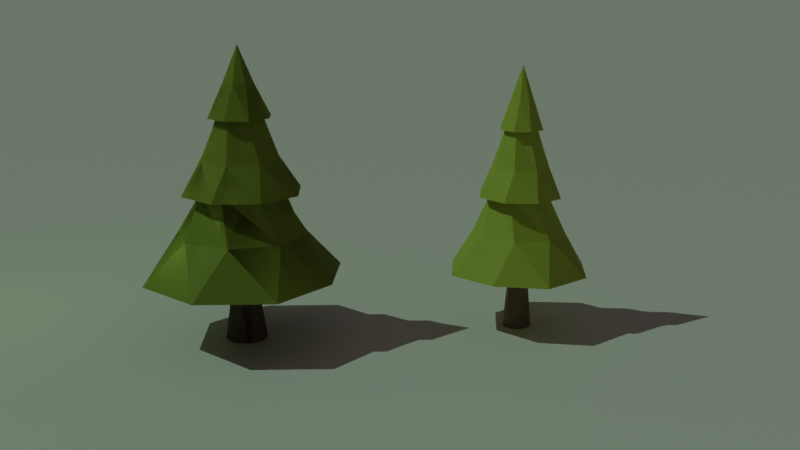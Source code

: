 # Source: trees.blend  (saved by Blender 2.83.18; exported with 4.5.12 LTS)
import bpy
from mathutils import Matrix  # noqa: F401  (used for matrix-valued properties, if any)

bpy.ops.wm.read_factory_settings(use_empty=True)
scene = bpy.context.scene
scene.name = 'Scene'

# ---- collections
col_tree = bpy.data.collections.new('TREE'); scene.collection.children.link(col_tree)
col_tree_002 = bpy.data.collections.new('TREE.002'); scene.collection.children.link(col_tree_002)

# ---- materials (node trees are filled in below, after node groups)
mat_material_003 = bpy.data.materials.new('Material.003')
mat_material_001 = bpy.data.materials.new('Material.001')
mat_material_002 = bpy.data.materials.new('Material.002')

# ---- material node trees
mat_material_003.use_nodes = True; mat_material_003.node_tree.nodes.clear()
_N = mat_material_003.node_tree.nodes; _L = mat_material_003.node_tree.links
n0 = _N.new('ShaderNodeBsdfPrincipled'); n0.name = 'Principled BSDF'; n0.location = (10, 300)
n0.distribution = 'GGX'
n0.subsurface_method = 'BURLEY'
n0.inputs[0].default_value = (0.7682, 0.6795, 0.5906, 1.0)
n0.inputs[3].default_value = 1.45
n0.inputs[27].default_value = (0.0, 0.0, 0.0, 1.0)
n0.inputs[28].default_value = 1.0
n1 = _N.new('ShaderNodeOutputMaterial'); n1.name = 'Material Output'; n1.location = (300, 300)
_L.new(n0.outputs[0], n1.inputs[0])
n1.is_active_output = True
mat_material_001.use_nodes = True; mat_material_001.node_tree.nodes.clear()
_N = mat_material_001.node_tree.nodes; _L = mat_material_001.node_tree.links
n0 = _N.new('ShaderNodeBsdfPrincipled'); n0.name = 'Principled BSDF'; n0.location = (10, 300)
n0.distribution = 'GGX'
n0.subsurface_method = 'BURLEY'
n0.inputs[0].default_value = (0.1779, 0.1022, 0.04667, 1.0)
n0.inputs[3].default_value = 1.45
n0.inputs[27].default_value = (0.0, 0.0, 0.0, 1.0)
n0.inputs[28].default_value = 1.0
n1 = _N.new('ShaderNodeOutputMaterial'); n1.name = 'Material Output'; n1.location = (300, 300)
_L.new(n0.outputs[0], n1.inputs[0])
n1.is_active_output = True
mat_material_002.use_nodes = True; mat_material_002.node_tree.nodes.clear()
_N = mat_material_002.node_tree.nodes; _L = mat_material_002.node_tree.links
n0 = _N.new('ShaderNodeBsdfPrincipled'); n0.name = 'Principled BSDF'; n0.location = (10, 300)
n0.distribution = 'GGX'
n0.subsurface_method = 'BURLEY'
n0.inputs[0].default_value = (0.3712, 0.4125, 0.03955, 1.0)
n0.inputs[2].default_value = 0.6833
n0.inputs[3].default_value = 1.45
n0.inputs[27].default_value = (0.0, 0.0, 0.0, 1.0)
n0.inputs[28].default_value = 1.0
n1 = _N.new('ShaderNodeOutputMaterial'); n1.name = 'Material Output'; n1.location = (300, 300)
_L.new(n0.outputs[0], n1.inputs[0])
n1.is_active_output = True

# ---- world
world_world = bpy.data.worlds.new('World'); scene.world = world_world
world_world.use_nodes = True; world_world.node_tree.nodes.clear()
_N = world_world.node_tree.nodes; _L = world_world.node_tree.links
n0 = _N.new('ShaderNodeOutputWorld'); n0.name = 'World Output'; n0.location = (300, 300)
n1 = _N.new('ShaderNodeBackground'); n1.name = 'Background'; n1.location = (10, 300)
n1.inputs[0].default_value = (0.05088, 0.05088, 0.05088, 1.0)
_L.new(n1.outputs[0], n0.inputs[0])
n0.is_active_output = True
world_world.color = (0.05088, 0.05088, 0.05088)
world_world.use_sun_shadow = False
world_world.sun_shadow_jitter_overblur = 0.0

# ---- cameras
cam_camera_001 = bpy.data.cameras.new('Camera.001')

# ---- lights
light_sun = bpy.data.lights.new('Sun', 'SUN')
light_sun.color = (0.5892, 1.0, 0.8025)
light_sun.transmission_factor = 0.0
light_sun.energy = 0.81
light_sun.shadow_soft_size = 0.125
light_area = bpy.data.lights.new('Area', 'AREA')
light_area.color = (0.3603, 1.0, 0.09779)
light_area.transmission_factor = 0.0
light_area.energy = 7.854
light_area.shadow_soft_size = 1.0
light_area.shadow_maximum_resolution = 0.006
light_area.use_absolute_resolution = True
light_area.size = 1.0
light_area.size_y = 1.0
light_area.cycles.use_multiple_importance_sampling = False

# ---- meshes
me_plane = bpy.data.meshes.new('Plane')
me_plane.from_pydata([(-1.0, -1.0, 0.0), (1.0, -1.0, 0.0), (-1.0, 1.0, 0.0), (1.0, 1.0, 0.0)], [], [(0, 1, 3, 2)])
_uv = me_plane.uv_layers.new(name='UVMap')
_uv.uv.foreach_set('vector', [0.0, 0.0, 1.0, 0.0, 1.0, 1.0, 0.0, 1.0])
me_plane.materials.append(mat_material_003)
me_plane.use_remesh_fix_poles = True
me_plane.use_remesh_preserve_attributes = False
me_plane.use_mirror_vertex_groups = False
me_plane.update()
me_cylinder_002 = bpy.data.meshes.new('Cylinder.002')
me_cylinder_002.from_pydata([(0.1071, 0.1277, 1.008), (-3.435e-09, -2.556e-09, 4.008), (0.166, 0.01453, 1.008), (0.1277, -0.1071, 1.008), (0.01453, -0.166, 1.008), (-0.1071, -0.1277, 1.008), (-0.166, -0.01453, 1.008), (-0.1277, 0.1071, 1.008), (-0.01453, 0.166, 1.008), (0.3521, 0.7672, 1.5), (0.3449, 0.4111, 2.106), (0.2759, 0.4498, 2.5), (0.1857, 0.2214, 3.106), (0.1095, 0.1805, 3.5), (0.2051, 0.05023, 3.5), (0.2879, 0.0252, 3.106), (0.5131, 0.123, 2.5), (0.5345, 0.04679, 2.106), (0.7915, 0.2936, 1.5), (0.1805, -0.1095, 3.5), (0.2214, -0.1857, 3.106), (0.4498, -0.2759, 2.5), (0.4111, -0.3449, 2.106), (0.7672, -0.3521, 1.5), (0.05023, -0.2051, 3.5), (0.0252, -0.2879, 3.106), (0.123, -0.5131, 2.5), (0.04679, -0.5345, 2.106), (0.2936, -0.7915, 1.5), (-0.1095, -0.1805, 3.5), (-0.1857, -0.2214, 3.106), (-0.2759, -0.4498, 2.5), (-0.3449, -0.4111, 2.106), (-0.3521, -0.7672, 1.5), (-0.2051, -0.05023, 3.5), (-0.2879, -0.0252, 3.106), (-0.5131, -0.123, 2.5), (-0.5345, -0.04679, 2.106), (-0.7915, -0.2936, 1.5), (-0.1805, 0.1095, 3.5), (-0.2214, 0.1857, 3.106), (-0.4498, 0.2759, 2.5), (-0.4111, 0.3449, 2.106), (-0.7672, 0.3521, 1.5), (-0.05023, 0.2051, 3.5), (-0.0252, 0.2879, 3.106), (-0.123, 0.5131, 2.5), (-0.04679, 0.5345, 2.106), (-0.2936, 0.7915, 1.5), (0.2638, 0.3145, 3.062), (0.4089, 0.03579, 3.062), (0.3145, -0.2638, 3.062), (0.03579, -0.4089, 3.062), (-0.2638, -0.3145, 3.062), (-0.4089, -0.03579, 3.062), (-0.3145, 0.2638, 3.062), (-0.03579, 0.4089, 3.062), (0.5031, 0.5996, 2.059), (0.7798, 0.06825, 2.059), (0.5996, -0.5031, 2.059), (0.06825, -0.7798, 2.059), (-0.5031, -0.5996, 2.059), (-0.7798, -0.06825, 2.059), (-0.5996, 0.5031, 2.059), (-0.06825, 0.7798, 2.059), (0.8466, 1.009, 0.8968), (1.312, 0.1148, 0.8968), (1.009, -0.8466, 0.8968), (0.1148, -1.312, 0.8968), (-0.8466, -1.009, 0.8968), (-1.22, -0.09985, 0.8982), (-1.009, 0.8466, 0.8968), (-0.1148, 1.312, 0.8968), (0.4011, 0.4781, 0.8968), (0.6217, 0.05441, 0.8968), (0.4781, -0.4011, 0.8968), (0.05441, -0.6217, 0.8968), (-0.4011, -0.4781, 0.8968), (-0.6217, -0.05441, 0.8968), (-0.4781, 0.4011, 0.8968), (-0.05441, 0.6217, 0.8968), (0.03577, 0.2652, 0.008074), (0.2128, 0.1622, 0.008074), (0.2652, -0.03577, 0.008074), (0.1622, -0.2128, 0.008074), (-0.03577, -0.2652, 0.008074), (-0.2128, -0.1622, 0.008074), (-0.2652, 0.03577, 0.008074), (-0.1622, 0.2128, 0.008074), (-0.06388, 0.1993, 0.5081), (-0.1861, 0.09576, 0.5081), (-0.1993, -0.06388, 0.5081), (-0.09576, -0.1861, 0.5081), (0.06388, -0.1993, 0.5081), (0.1861, -0.09576, 0.5081), (0.1993, 0.06388, 0.5081), (0.09576, 0.1861, 0.5081)], [], [(13, 1, 14), (14, 1, 19), (19, 1, 24), (24, 1, 29), (29, 1, 34), (34, 1, 39), (39, 1, 44), (44, 1, 13), (90, 89, 88, 87), (72, 48, 9, 65), (48, 47, 10, 9), (64, 46, 11, 57), (46, 45, 12, 11), (56, 44, 13, 49), (71, 43, 48, 72), (43, 42, 47, 48), (63, 41, 46, 64), (41, 40, 45, 46), (55, 39, 44, 56), (70, 38, 43, 71), (38, 37, 42, 43), (62, 36, 41, 63), (36, 35, 40, 41), (54, 34, 39, 55), (69, 33, 38, 70), (33, 32, 37, 38), (61, 31, 36, 62), (31, 30, 35, 36), (53, 29, 34, 54), (68, 28, 33, 69), (28, 27, 32, 33), (60, 26, 31, 61), (26, 25, 30, 31), (52, 24, 29, 53), (67, 23, 28, 68), (23, 22, 27, 28), (59, 21, 26, 60), (21, 20, 25, 26), (51, 19, 24, 52), (66, 18, 23, 67), (18, 17, 22, 23), (58, 16, 21, 59), (16, 15, 20, 21), (50, 14, 19, 51), (65, 9, 18, 66), (9, 10, 17, 18), (57, 11, 16, 58), (11, 12, 15, 16), (49, 13, 14, 50), (12, 49, 50, 15), (15, 50, 51, 20), (20, 51, 52, 25), (25, 52, 53, 30), (30, 53, 54, 35), (35, 54, 55, 40), (40, 55, 56, 45), (45, 56, 49, 12), (10, 57, 58, 17), (17, 58, 59, 22), (22, 59, 60, 27), (27, 60, 61, 32), (32, 61, 62, 37), (37, 62, 63, 42), (42, 63, 64, 47), (47, 64, 57, 10), (74, 73, 65, 66), (75, 74, 66, 67), (76, 75, 67, 68), (77, 76, 68, 69), (78, 77, 69, 70), (79, 78, 70, 71), (80, 79, 71, 72), (73, 80, 72, 65), (2, 0, 73, 74), (3, 2, 74, 75), (4, 3, 75, 76), (5, 4, 76, 77), (6, 5, 77, 78), (7, 6, 78, 79), (8, 7, 79, 80), (0, 8, 80, 73), (81, 82, 83, 84, 85, 86, 87, 88), (92, 91, 86, 85), (94, 93, 84, 83), (96, 95, 82, 81), (89, 96, 81, 88), (91, 90, 87, 86), (93, 92, 85, 84), (95, 94, 83, 82), (2, 3, 94, 95), (4, 5, 92, 93), (6, 7, 90, 91), (8, 0, 96, 89), (0, 2, 95, 96), (3, 4, 93, 94), (5, 6, 91, 92), (7, 8, 89, 90)])
me_cylinder_002.polygons.foreach_set('material_index', [1, 1, 1, 1, 1, 1, 1, 1, 0, 1, 1, 1, 1, 1, 1, 1, 1, 1, 1, 1, 1, 1, 1, 1, 1, 1, 1, 1, 1, 1, 1, 1, 1, 1, 1, 1, 1, 1, 1, 1, 1, 1, 1, 1, 1, 1, 1, 1, 1, 1, 1, 1, 1, 1, 1, 1, 1, 1, 1, 1, 1, 1, 1, 1, 1, 1, 1, 1, 1, 1, 1, 1, 1, 1, 1, 1, 1, 1, 1, 1, 1, 0, 0, 0, 0, 0, 0, 0, 0, 0, 0, 0, 0, 0, 0, 0, 0])
_uv = me_cylinder_002.uv_layers.new(name='UVMap')
_uv.uv.foreach_set('vector', [1.0, 0.9154, 0.875, 1.0, 0.875, 0.9154, 0.875, 0.9154, 0.75, 1.0, 0.75, 0.9154, 0.75, 0.9154, 0.625, 1.0, 0.625, 0.9154, 0.625, 0.9154, 0.5, 1.0, 0.5, 0.9154, 0.5, 0.9154, 0.375, 1.0, 0.375, 0.9154, 0.375, 0.9154, 0.25, 1.0, 0.25, 0.9154, 0.25, 0.9154, 0.125, 1.0, 0.125, 0.9154, 0.125, 0.9154, 0.0, 1.0, 0.0, 0.9154, 0.7061, 0.25, 0.7189, 0.2811, 0.7189, 0.2811, 0.7061, 0.25, 0.125, 0.5, 0.125, 0.5821, 0.0, 0.5821, 0.0, 0.5, 0.125, 0.5821, 0.125, 0.6654, 0.0, 0.6654, 0.0, 0.5821, 0.125, 0.6751, 0.125, 0.7487, 0.0, 0.7487, 0.0, 0.6751, 0.125, 0.7487, 0.125, 0.8321, 0.0, 0.8321, 0.0, 0.7487, 0.125, 0.8423, 0.125, 0.9154, 0.0, 0.9154, 0.0, 0.8423, 0.25, 0.5, 0.25, 0.5821, 0.125, 0.5821, 0.125, 0.5, 0.25, 0.5821, 0.25, 0.6654, 0.125, 0.6654, 0.125, 0.5821, 0.25, 0.6751, 0.25, 0.7487, 0.125, 0.7487, 0.125, 0.6751, 0.25, 0.7487, 0.25, 0.8321, 0.125, 0.8321, 0.125, 0.7487, 0.25, 0.8423, 0.25, 0.9154, 0.125, 0.9154, 0.125, 0.8423, 0.375, 0.5, 0.375, 0.5821, 0.25, 0.5821, 0.25, 0.5, 0.375, 0.5821, 0.375, 0.6654, 0.25, 0.6654, 0.25, 0.5821, 0.375, 0.6751, 0.375, 0.7487, 0.25, 0.7487, 0.25, 0.6751, 0.375, 0.7487, 0.375, 0.8321, 0.25, 0.8321, 0.25, 0.7487, 0.375, 0.8423, 0.375, 0.9154, 0.25, 0.9154, 0.25, 0.8423, 0.5, 0.5, 0.5, 0.5821, 0.375, 0.5821, 0.375, 0.5, 0.5, 0.5821, 0.5, 0.6654, 0.375, 0.6654, 0.375, 0.5821, 0.5, 0.6751, 0.5, 0.7487, 0.375, 0.7487, 0.375, 0.6751, 0.5, 0.7487, 0.5, 0.8321, 0.375, 0.8321, 0.375, 0.7487, 0.5, 0.8423, 0.5, 0.9154, 0.375, 0.9154, 0.375, 0.8423, 0.625, 0.5, 0.625, 0.5821, 0.5, 0.5821, 0.5, 0.5, 0.625, 0.5821, 0.625, 0.6654, 0.5, 0.6654, 0.5, 0.5821, 0.625, 0.6751, 0.625, 0.7487, 0.5, 0.7487, 0.5, 0.6751, 0.625, 0.7487, 0.625, 0.8321, 0.5, 0.8321, 0.5, 0.7487, 0.625, 0.8423, 0.625, 0.9154, 0.5, 0.9154, 0.5, 0.8423, 0.75, 0.5, 0.75, 0.5821, 0.625, 0.5821, 0.625, 0.5, 0.75, 0.5821, 0.75, 0.6654, 0.625, 0.6654, 0.625, 0.5821, 0.75, 0.6751, 0.75, 0.7487, 0.625, 0.7487, 0.625, 0.6751, 0.75, 0.7487, 0.75, 0.8321, 0.625, 0.8321, 0.625, 0.7487, 0.75, 0.8423, 0.75, 0.9154, 0.625, 0.9154, 0.625, 0.8423, 0.875, 0.5, 0.875, 0.5821, 0.75, 0.5821, 0.75, 0.5, 0.875, 0.5821, 0.875, 0.6654, 0.75, 0.6654, 0.75, 0.5821, 0.875, 0.6751, 0.875, 0.7487, 0.75, 0.7487, 0.75, 0.6751, 0.875, 0.7487, 0.875, 0.8321, 0.75, 0.8321, 0.75, 0.7487, 0.875, 0.8423, 0.875, 0.9154, 0.75, 0.9154, 0.75, 0.8423, 1.0, 0.5, 1.0, 0.5821, 0.875, 0.5821, 0.875, 0.5, 1.0, 0.5821, 1.0, 0.6654, 0.875, 0.6654, 0.875, 0.5821, 1.0, 0.6751, 1.0, 0.7487, 0.875, 0.7487, 0.875, 0.6751, 1.0, 0.7487, 1.0, 0.8321, 0.875, 0.8321, 0.875, 0.7487, 1.0, 0.8423, 1.0, 0.9154, 0.875, 0.9154, 0.875, 0.8423, 1.0, 0.8321, 1.0, 0.8423, 0.875, 0.8423, 0.875, 0.8321, 0.875, 0.8321, 0.875, 0.8423, 0.75, 0.8423, 0.75, 0.8321, 0.75, 0.8321, 0.75, 0.8423, 0.625, 0.8423, 0.625, 0.8321, 0.625, 0.8321, 0.625, 0.8423, 0.5, 0.8423, 0.5, 0.8321, 0.5, 0.8321, 0.5, 0.8423, 0.375, 0.8423, 0.375, 0.8321, 0.375, 0.8321, 0.375, 0.8423, 0.25, 0.8423, 0.25, 0.8321, 0.25, 0.8321, 0.25, 0.8423, 0.125, 0.8423, 0.125, 0.8321, 0.125, 0.8321, 0.125, 0.8423, 0.0, 0.8423, 0.0, 0.8321, 1.0, 0.6654, 1.0, 0.6751, 0.875, 0.6751, 0.875, 0.6654, 0.875, 0.6654, 0.875, 0.6751, 0.75, 0.6751, 0.75, 0.6654, 0.75, 0.6654, 0.75, 0.6751, 0.625, 0.6751, 0.625, 0.6654, 0.625, 0.6654, 0.625, 0.6751, 0.5, 0.6751, 0.5, 0.6654, 0.5, 0.6654, 0.5, 0.6751, 0.375, 0.6751, 0.375, 0.6654, 0.375, 0.6654, 0.375, 0.6751, 0.25, 0.6751, 0.25, 0.6654, 0.25, 0.6654, 0.25, 0.6751, 0.125, 0.6751, 0.125, 0.6654, 0.125, 0.6654, 0.125, 0.6751, 0.0, 0.6751, 0.0, 0.6654, 0.8304, 0.3304, 0.75, 0.3637, 0.75, 0.49, 0.9197, 0.4197, 0.8637, 0.25, 0.8304, 0.3304, 0.9197, 0.4197, 0.99, 0.25, 0.8304, 0.1696, 0.8637, 0.25, 0.99, 0.25, 0.9197, 0.08029, 0.75, 0.1363, 0.8304, 0.1696, 0.9197, 0.08029, 0.75, 0.01, 0.6696, 0.1696, 0.75, 0.1363, 0.75, 0.01, 0.5803, 0.08029, 0.6363, 0.25, 0.6696, 0.1696, 0.5803, 0.08029, 0.51, 0.25, 0.6696, 0.3304, 0.6363, 0.25, 0.51, 0.25, 0.5803, 0.4197, 0.75, 0.3637, 0.6696, 0.3304, 0.5803, 0.4197, 0.75, 0.49, 0.7811, 0.2811, 0.75, 0.2939, 0.75, 0.3637, 0.8304, 0.3304, 0.7939, 0.25, 0.7811, 0.2811, 0.8304, 0.3304, 0.8637, 0.25, 0.7811, 0.2189, 0.7939, 0.25, 0.8637, 0.25, 0.8304, 0.1696, 0.75, 0.2061, 0.7811, 0.2189, 0.8304, 0.1696, 0.75, 0.1363, 0.7189, 0.2189, 0.75, 0.2061, 0.75, 0.1363, 0.6696, 0.1696, 0.7061, 0.25, 0.7189, 0.2189, 0.6696, 0.1696, 0.6363, 0.25, 0.7189, 0.2811, 0.7061, 0.25, 0.6363, 0.25, 0.6696, 0.3304, 0.75, 0.2939, 0.7189, 0.2811, 0.6696, 0.3304, 0.75, 0.3637, 0.75, 0.2939, 0.7811, 0.2811, 0.7939, 0.25, 0.7811, 0.2189, 0.75, 0.2061, 0.7189, 0.2189, 0.7061, 0.25, 0.7189, 0.2811, 0.75, 0.2061, 0.7189, 0.2189, 0.7189, 0.2189, 0.75, 0.2061, 0.7939, 0.25, 0.7811, 0.2189, 0.7811, 0.2189, 0.7939, 0.25, 0.75, 0.2939, 0.7811, 0.2811, 0.7811, 0.2811, 0.75, 0.2939, 0.7189, 0.2811, 0.75, 0.2939, 0.75, 0.2939, 0.7189, 0.2811, 0.7189, 0.2189, 0.7061, 0.25, 0.7061, 0.25, 0.7189, 0.2189, 0.7811, 0.2189, 0.75, 0.2061, 0.75, 0.2061, 0.7811, 0.2189, 0.7811, 0.2811, 0.7939, 0.25, 0.7939, 0.25, 0.7811, 0.2811, 0.7811, 0.2811, 0.7939, 0.25, 0.7939, 0.25, 0.7811, 0.2811, 0.7811, 0.2189, 0.75, 0.2061, 0.75, 0.2061, 0.7811, 0.2189, 0.7189, 0.2189, 0.7061, 0.25, 0.7061, 0.25, 0.7189, 0.2189, 0.7189, 0.2811, 0.75, 0.2939, 0.75, 0.2939, 0.7189, 0.2811, 0.75, 0.2939, 0.7811, 0.2811, 0.7811, 0.2811, 0.75, 0.2939, 0.7939, 0.25, 0.7811, 0.2189, 0.7811, 0.2189, 0.7939, 0.25, 0.75, 0.2061, 0.7189, 0.2189, 0.7189, 0.2189, 0.75, 0.2061, 0.7061, 0.25, 0.7189, 0.2811, 0.7189, 0.2811, 0.7061, 0.25])
me_cylinder_002.materials.append(mat_material_001)
me_cylinder_002.materials.append(mat_material_002)
me_cylinder_002.use_remesh_fix_poles = True
me_cylinder_002.use_remesh_preserve_attributes = False
me_cylinder_002.use_mirror_vertex_groups = False
me_cylinder_002.update()
me_cylinder = bpy.data.meshes.new('Cylinder')
me_cylinder.from_pydata([(0.1071, 0.1277, 1.008), (-3.435e-09, -2.556e-09, 4.008), (0.166, 0.01453, 1.008), (0.1277, -0.1071, 1.008), (0.01453, -0.166, 1.008), (-0.1071, -0.1277, 1.008), (-0.166, -0.01453, 1.008), (-0.1277, 0.1071, 1.008), (-0.01453, 0.166, 1.008), (0.3521, 0.7672, 1.5), (0.3449, 0.4111, 2.106), (0.2759, 0.4498, 2.5), (0.1857, 0.2214, 3.106), (0.1095, 0.1805, 3.5), (0.2051, 0.05023, 3.5), (0.2879, 0.0252, 3.106), (0.5131, 0.123, 2.5), (0.5345, 0.04679, 2.106), (0.7915, 0.2936, 1.5), (0.1805, -0.1095, 3.5), (0.2214, -0.1857, 3.106), (0.4498, -0.2759, 2.5), (0.4111, -0.3449, 2.106), (0.7672, -0.3521, 1.5), (0.05023, -0.2051, 3.5), (0.0252, -0.2879, 3.106), (0.123, -0.5131, 2.5), (0.04679, -0.5345, 2.106), (0.2936, -0.7915, 1.5), (-0.1095, -0.1805, 3.5), (-0.1857, -0.2214, 3.106), (-0.2759, -0.4498, 2.5), (-0.3449, -0.4111, 2.106), (-0.3521, -0.7672, 1.5), (-0.2051, -0.05023, 3.5), (-0.2879, -0.0252, 3.106), (-0.5131, -0.123, 2.5), (-0.5345, -0.04679, 2.106), (-0.7915, -0.2936, 1.5), (-0.1805, 0.1095, 3.5), (-0.2214, 0.1857, 3.106), (-0.4498, 0.2759, 2.5), (-0.4111, 0.3449, 2.106), (-0.7672, 0.3521, 1.5), (-0.05023, 0.2051, 3.5), (-0.0252, 0.2879, 3.106), (-0.123, 0.5131, 2.5), (-0.04679, 0.5345, 2.106), (-0.2936, 0.7915, 1.5), (0.2638, 0.3145, 3.062), (0.4089, 0.03579, 3.062), (0.3145, -0.2638, 3.062), (0.03579, -0.4089, 3.062), (-0.2638, -0.3145, 3.062), (-0.4089, -0.03579, 3.062), (-0.3145, 0.2638, 3.062), (-0.03579, 0.4089, 3.062), (0.5031, 0.5996, 2.059), (0.7798, 0.06825, 2.059), (0.5996, -0.5031, 2.059), (0.06825, -0.7798, 2.059), (-0.5031, -0.5996, 2.059), (-0.7798, -0.06825, 2.059), (-0.5996, 0.5031, 2.059), (-0.06825, 0.7798, 2.059), (0.8466, 1.009, 0.8968), (1.312, 0.1148, 0.8968), (1.009, -0.8466, 0.8968), (0.1148, -1.312, 0.8968), (-0.8466, -1.009, 0.8968), (-1.22, -0.09985, 0.8982), (-1.009, 0.8466, 0.8968), (-0.1148, 1.312, 0.8968), (0.4011, 0.4781, 0.8968), (0.6217, 0.05441, 0.8968), (0.4781, -0.4011, 0.8968), (0.05441, -0.6217, 0.8968), (-0.4011, -0.4781, 0.8968), (-0.6217, -0.05441, 0.8968), (-0.4781, 0.4011, 0.8968), (-0.05441, 0.6217, 0.8968), (0.03577, 0.2652, 0.008074), (0.2128, 0.1622, 0.008074), (0.2652, -0.03577, 0.008074), (0.1622, -0.2128, 0.008074), (-0.03577, -0.2652, 0.008074), (-0.2128, -0.1622, 0.008074), (-0.2652, 0.03577, 0.008074), (-0.1622, 0.2128, 0.008074), (-0.06388, 0.1993, 0.5081), (-0.1861, 0.09576, 0.5081), (-0.1993, -0.06388, 0.5081), (-0.09576, -0.1861, 0.5081), (0.06388, -0.1993, 0.5081), (0.1861, -0.09576, 0.5081), (0.1993, 0.06388, 0.5081), (0.09576, 0.1861, 0.5081)], [], [(13, 1, 14), (14, 1, 19), (19, 1, 24), (24, 1, 29), (29, 1, 34), (34, 1, 39), (39, 1, 44), (44, 1, 13), (90, 89, 88, 87), (72, 48, 9, 65), (48, 47, 10, 9), (64, 46, 11, 57), (46, 45, 12, 11), (56, 44, 13, 49), (71, 43, 48, 72), (43, 42, 47, 48), (63, 41, 46, 64), (41, 40, 45, 46), (55, 39, 44, 56), (70, 38, 43, 71), (38, 37, 42, 43), (62, 36, 41, 63), (36, 35, 40, 41), (54, 34, 39, 55), (69, 33, 38, 70), (33, 32, 37, 38), (61, 31, 36, 62), (31, 30, 35, 36), (53, 29, 34, 54), (68, 28, 33, 69), (28, 27, 32, 33), (60, 26, 31, 61), (26, 25, 30, 31), (52, 24, 29, 53), (67, 23, 28, 68), (23, 22, 27, 28), (59, 21, 26, 60), (21, 20, 25, 26), (51, 19, 24, 52), (66, 18, 23, 67), (18, 17, 22, 23), (58, 16, 21, 59), (16, 15, 20, 21), (50, 14, 19, 51), (65, 9, 18, 66), (9, 10, 17, 18), (57, 11, 16, 58), (11, 12, 15, 16), (49, 13, 14, 50), (12, 49, 50, 15), (15, 50, 51, 20), (20, 51, 52, 25), (25, 52, 53, 30), (30, 53, 54, 35), (35, 54, 55, 40), (40, 55, 56, 45), (45, 56, 49, 12), (10, 57, 58, 17), (17, 58, 59, 22), (22, 59, 60, 27), (27, 60, 61, 32), (32, 61, 62, 37), (37, 62, 63, 42), (42, 63, 64, 47), (47, 64, 57, 10), (74, 73, 65, 66), (75, 74, 66, 67), (76, 75, 67, 68), (77, 76, 68, 69), (78, 77, 69, 70), (79, 78, 70, 71), (80, 79, 71, 72), (73, 80, 72, 65), (2, 0, 73, 74), (3, 2, 74, 75), (4, 3, 75, 76), (5, 4, 76, 77), (6, 5, 77, 78), (7, 6, 78, 79), (8, 7, 79, 80), (0, 8, 80, 73), (81, 82, 83, 84, 85, 86, 87, 88), (92, 91, 86, 85), (94, 93, 84, 83), (96, 95, 82, 81), (89, 96, 81, 88), (91, 90, 87, 86), (93, 92, 85, 84), (95, 94, 83, 82), (2, 3, 94, 95), (4, 5, 92, 93), (6, 7, 90, 91), (8, 0, 96, 89), (0, 2, 95, 96), (3, 4, 93, 94), (5, 6, 91, 92), (7, 8, 89, 90)])
me_cylinder.polygons.foreach_set('material_index', [1, 1, 1, 1, 1, 1, 1, 1, 0, 1, 1, 1, 1, 1, 1, 1, 1, 1, 1, 1, 1, 1, 1, 1, 1, 1, 1, 1, 1, 1, 1, 1, 1, 1, 1, 1, 1, 1, 1, 1, 1, 1, 1, 1, 1, 1, 1, 1, 1, 1, 1, 1, 1, 1, 1, 1, 1, 1, 1, 1, 1, 1, 1, 1, 1, 1, 1, 1, 1, 1, 1, 1, 1, 1, 1, 1, 1, 1, 1, 1, 1, 0, 0, 0, 0, 0, 0, 0, 0, 0, 0, 0, 0, 0, 0, 0, 0])
_uv = me_cylinder.uv_layers.new(name='UVMap')
_uv.uv.foreach_set('vector', [1.0, 0.9154, 0.875, 1.0, 0.875, 0.9154, 0.875, 0.9154, 0.75, 1.0, 0.75, 0.9154, 0.75, 0.9154, 0.625, 1.0, 0.625, 0.9154, 0.625, 0.9154, 0.5, 1.0, 0.5, 0.9154, 0.5, 0.9154, 0.375, 1.0, 0.375, 0.9154, 0.375, 0.9154, 0.25, 1.0, 0.25, 0.9154, 0.25, 0.9154, 0.125, 1.0, 0.125, 0.9154, 0.125, 0.9154, 0.0, 1.0, 0.0, 0.9154, 0.7061, 0.25, 0.7189, 0.2811, 0.7189, 0.2811, 0.7061, 0.25, 0.125, 0.5, 0.125, 0.5821, 0.0, 0.5821, 0.0, 0.5, 0.125, 0.5821, 0.125, 0.6654, 0.0, 0.6654, 0.0, 0.5821, 0.125, 0.6751, 0.125, 0.7487, 0.0, 0.7487, 0.0, 0.6751, 0.125, 0.7487, 0.125, 0.8321, 0.0, 0.8321, 0.0, 0.7487, 0.125, 0.8423, 0.125, 0.9154, 0.0, 0.9154, 0.0, 0.8423, 0.25, 0.5, 0.25, 0.5821, 0.125, 0.5821, 0.125, 0.5, 0.25, 0.5821, 0.25, 0.6654, 0.125, 0.6654, 0.125, 0.5821, 0.25, 0.6751, 0.25, 0.7487, 0.125, 0.7487, 0.125, 0.6751, 0.25, 0.7487, 0.25, 0.8321, 0.125, 0.8321, 0.125, 0.7487, 0.25, 0.8423, 0.25, 0.9154, 0.125, 0.9154, 0.125, 0.8423, 0.375, 0.5, 0.375, 0.5821, 0.25, 0.5821, 0.25, 0.5, 0.375, 0.5821, 0.375, 0.6654, 0.25, 0.6654, 0.25, 0.5821, 0.375, 0.6751, 0.375, 0.7487, 0.25, 0.7487, 0.25, 0.6751, 0.375, 0.7487, 0.375, 0.8321, 0.25, 0.8321, 0.25, 0.7487, 0.375, 0.8423, 0.375, 0.9154, 0.25, 0.9154, 0.25, 0.8423, 0.5, 0.5, 0.5, 0.5821, 0.375, 0.5821, 0.375, 0.5, 0.5, 0.5821, 0.5, 0.6654, 0.375, 0.6654, 0.375, 0.5821, 0.5, 0.6751, 0.5, 0.7487, 0.375, 0.7487, 0.375, 0.6751, 0.5, 0.7487, 0.5, 0.8321, 0.375, 0.8321, 0.375, 0.7487, 0.5, 0.8423, 0.5, 0.9154, 0.375, 0.9154, 0.375, 0.8423, 0.625, 0.5, 0.625, 0.5821, 0.5, 0.5821, 0.5, 0.5, 0.625, 0.5821, 0.625, 0.6654, 0.5, 0.6654, 0.5, 0.5821, 0.625, 0.6751, 0.625, 0.7487, 0.5, 0.7487, 0.5, 0.6751, 0.625, 0.7487, 0.625, 0.8321, 0.5, 0.8321, 0.5, 0.7487, 0.625, 0.8423, 0.625, 0.9154, 0.5, 0.9154, 0.5, 0.8423, 0.75, 0.5, 0.75, 0.5821, 0.625, 0.5821, 0.625, 0.5, 0.75, 0.5821, 0.75, 0.6654, 0.625, 0.6654, 0.625, 0.5821, 0.75, 0.6751, 0.75, 0.7487, 0.625, 0.7487, 0.625, 0.6751, 0.75, 0.7487, 0.75, 0.8321, 0.625, 0.8321, 0.625, 0.7487, 0.75, 0.8423, 0.75, 0.9154, 0.625, 0.9154, 0.625, 0.8423, 0.875, 0.5, 0.875, 0.5821, 0.75, 0.5821, 0.75, 0.5, 0.875, 0.5821, 0.875, 0.6654, 0.75, 0.6654, 0.75, 0.5821, 0.875, 0.6751, 0.875, 0.7487, 0.75, 0.7487, 0.75, 0.6751, 0.875, 0.7487, 0.875, 0.8321, 0.75, 0.8321, 0.75, 0.7487, 0.875, 0.8423, 0.875, 0.9154, 0.75, 0.9154, 0.75, 0.8423, 1.0, 0.5, 1.0, 0.5821, 0.875, 0.5821, 0.875, 0.5, 1.0, 0.5821, 1.0, 0.6654, 0.875, 0.6654, 0.875, 0.5821, 1.0, 0.6751, 1.0, 0.7487, 0.875, 0.7487, 0.875, 0.6751, 1.0, 0.7487, 1.0, 0.8321, 0.875, 0.8321, 0.875, 0.7487, 1.0, 0.8423, 1.0, 0.9154, 0.875, 0.9154, 0.875, 0.8423, 1.0, 0.8321, 1.0, 0.8423, 0.875, 0.8423, 0.875, 0.8321, 0.875, 0.8321, 0.875, 0.8423, 0.75, 0.8423, 0.75, 0.8321, 0.75, 0.8321, 0.75, 0.8423, 0.625, 0.8423, 0.625, 0.8321, 0.625, 0.8321, 0.625, 0.8423, 0.5, 0.8423, 0.5, 0.8321, 0.5, 0.8321, 0.5, 0.8423, 0.375, 0.8423, 0.375, 0.8321, 0.375, 0.8321, 0.375, 0.8423, 0.25, 0.8423, 0.25, 0.8321, 0.25, 0.8321, 0.25, 0.8423, 0.125, 0.8423, 0.125, 0.8321, 0.125, 0.8321, 0.125, 0.8423, 0.0, 0.8423, 0.0, 0.8321, 1.0, 0.6654, 1.0, 0.6751, 0.875, 0.6751, 0.875, 0.6654, 0.875, 0.6654, 0.875, 0.6751, 0.75, 0.6751, 0.75, 0.6654, 0.75, 0.6654, 0.75, 0.6751, 0.625, 0.6751, 0.625, 0.6654, 0.625, 0.6654, 0.625, 0.6751, 0.5, 0.6751, 0.5, 0.6654, 0.5, 0.6654, 0.5, 0.6751, 0.375, 0.6751, 0.375, 0.6654, 0.375, 0.6654, 0.375, 0.6751, 0.25, 0.6751, 0.25, 0.6654, 0.25, 0.6654, 0.25, 0.6751, 0.125, 0.6751, 0.125, 0.6654, 0.125, 0.6654, 0.125, 0.6751, 0.0, 0.6751, 0.0, 0.6654, 0.8304, 0.3304, 0.75, 0.3637, 0.75, 0.49, 0.9197, 0.4197, 0.8637, 0.25, 0.8304, 0.3304, 0.9197, 0.4197, 0.99, 0.25, 0.8304, 0.1696, 0.8637, 0.25, 0.99, 0.25, 0.9197, 0.08029, 0.75, 0.1363, 0.8304, 0.1696, 0.9197, 0.08029, 0.75, 0.01, 0.6696, 0.1696, 0.75, 0.1363, 0.75, 0.01, 0.5803, 0.08029, 0.6363, 0.25, 0.6696, 0.1696, 0.5803, 0.08029, 0.51, 0.25, 0.6696, 0.3304, 0.6363, 0.25, 0.51, 0.25, 0.5803, 0.4197, 0.75, 0.3637, 0.6696, 0.3304, 0.5803, 0.4197, 0.75, 0.49, 0.7811, 0.2811, 0.75, 0.2939, 0.75, 0.3637, 0.8304, 0.3304, 0.7939, 0.25, 0.7811, 0.2811, 0.8304, 0.3304, 0.8637, 0.25, 0.7811, 0.2189, 0.7939, 0.25, 0.8637, 0.25, 0.8304, 0.1696, 0.75, 0.2061, 0.7811, 0.2189, 0.8304, 0.1696, 0.75, 0.1363, 0.7189, 0.2189, 0.75, 0.2061, 0.75, 0.1363, 0.6696, 0.1696, 0.7061, 0.25, 0.7189, 0.2189, 0.6696, 0.1696, 0.6363, 0.25, 0.7189, 0.2811, 0.7061, 0.25, 0.6363, 0.25, 0.6696, 0.3304, 0.75, 0.2939, 0.7189, 0.2811, 0.6696, 0.3304, 0.75, 0.3637, 0.75, 0.2939, 0.7811, 0.2811, 0.7939, 0.25, 0.7811, 0.2189, 0.75, 0.2061, 0.7189, 0.2189, 0.7061, 0.25, 0.7189, 0.2811, 0.75, 0.2061, 0.7189, 0.2189, 0.7189, 0.2189, 0.75, 0.2061, 0.7939, 0.25, 0.7811, 0.2189, 0.7811, 0.2189, 0.7939, 0.25, 0.75, 0.2939, 0.7811, 0.2811, 0.7811, 0.2811, 0.75, 0.2939, 0.7189, 0.2811, 0.75, 0.2939, 0.75, 0.2939, 0.7189, 0.2811, 0.7189, 0.2189, 0.7061, 0.25, 0.7061, 0.25, 0.7189, 0.2189, 0.7811, 0.2189, 0.75, 0.2061, 0.75, 0.2061, 0.7811, 0.2189, 0.7811, 0.2811, 0.7939, 0.25, 0.7939, 0.25, 0.7811, 0.2811, 0.7811, 0.2811, 0.7939, 0.25, 0.7939, 0.25, 0.7811, 0.2811, 0.7811, 0.2189, 0.75, 0.2061, 0.75, 0.2061, 0.7811, 0.2189, 0.7189, 0.2189, 0.7061, 0.25, 0.7061, 0.25, 0.7189, 0.2189, 0.7189, 0.2811, 0.75, 0.2939, 0.75, 0.2939, 0.7189, 0.2811, 0.75, 0.2939, 0.7811, 0.2811, 0.7811, 0.2811, 0.75, 0.2939, 0.7939, 0.25, 0.7811, 0.2189, 0.7811, 0.2189, 0.7939, 0.25, 0.75, 0.2061, 0.7189, 0.2189, 0.7189, 0.2189, 0.75, 0.2061, 0.7061, 0.25, 0.7189, 0.2811, 0.7189, 0.2811, 0.7061, 0.25])
me_cylinder.materials.append(mat_material_001)
me_cylinder.materials.append(mat_material_002)
me_cylinder.use_remesh_fix_poles = True
me_cylinder.use_remesh_preserve_attributes = False
me_cylinder.use_mirror_vertex_groups = False
me_cylinder.update()
me_cylinder_003 = bpy.data.meshes.new('Cylinder.003')
me_cylinder_003.from_pydata([(0.1071, 0.1277, 1.008), (-3.435e-09, -2.556e-09, 4.008), (0.166, 0.01453, 1.008), (0.1277, -0.1071, 1.008), (0.01453, -0.166, 1.008), (-0.1071, -0.1277, 1.008), (-0.166, -0.01453, 1.008), (-0.1277, 0.1071, 1.008), (-0.01453, 0.166, 1.008), (0.3521, 0.7672, 1.5), (0.3449, 0.4111, 2.106), (0.2759, 0.4498, 2.5), (0.1857, 0.2214, 3.106), (0.1095, 0.1805, 3.5), (0.2051, 0.05023, 3.5), (0.2879, 0.0252, 3.106), (0.5131, 0.123, 2.5), (0.5345, 0.04679, 2.106), (0.7915, 0.2936, 1.5), (0.1805, -0.1095, 3.5), (0.2214, -0.1857, 3.106), (0.4498, -0.2759, 2.5), (0.4111, -0.3449, 2.106), (0.7672, -0.3521, 1.5), (0.05023, -0.2051, 3.5), (0.0252, -0.2879, 3.106), (0.123, -0.5131, 2.5), (0.04679, -0.5345, 2.106), (0.2936, -0.7915, 1.5), (-0.1095, -0.1805, 3.5), (-0.1857, -0.2214, 3.106), (-0.2759, -0.4498, 2.5), (-0.3449, -0.4111, 2.106), (-0.3521, -0.7672, 1.5), (-0.2051, -0.05023, 3.5), (-0.2879, -0.0252, 3.106), (-0.5131, -0.123, 2.5), (-0.5345, -0.04679, 2.106), (-0.7915, -0.2936, 1.5), (-0.1805, 0.1095, 3.5), (-0.2214, 0.1857, 3.106), (-0.4498, 0.2759, 2.5), (-0.4111, 0.3449, 2.106), (-0.7672, 0.3521, 1.5), (-0.05023, 0.2051, 3.5), (-0.0252, 0.2879, 3.106), (-0.123, 0.5131, 2.5), (-0.04679, 0.5345, 2.106), (-0.2936, 0.7915, 1.5), (0.2638, 0.3145, 3.062), (0.4089, 0.03579, 3.062), (0.3145, -0.2638, 3.062), (0.03579, -0.4089, 3.062), (-0.2638, -0.3145, 3.062), (-0.4089, -0.03579, 3.062), (-0.3145, 0.2638, 3.062), (-0.03579, 0.4089, 3.062), (0.5031, 0.5996, 2.059), (0.7798, 0.06825, 2.059), (0.5996, -0.5031, 2.059), (0.06825, -0.7798, 2.059), (-0.5031, -0.5996, 2.059), (-0.7798, -0.06825, 2.059), (-0.5996, 0.5031, 2.059), (-0.06825, 0.7798, 2.059), (0.8466, 1.009, 0.8968), (1.312, 0.1148, 0.8968), (1.009, -0.8466, 0.8968), (0.1148, -1.312, 0.8968), (-0.8466, -1.009, 0.8968), (-1.22, -0.09985, 0.8982), (-1.009, 0.8466, 0.8968), (-0.1148, 1.312, 0.8968), (0.4011, 0.4781, 0.8968), (0.6217, 0.05441, 0.8968), (0.4781, -0.4011, 0.8968), (0.05441, -0.6217, 0.8968), (-0.4011, -0.4781, 0.8968), (-0.6217, -0.05441, 0.8968), (-0.4781, 0.4011, 0.8968), (-0.05441, 0.6217, 0.8968), (0.03577, 0.2652, 0.008074), (0.2128, 0.1622, 0.008074), (0.2652, -0.03577, 0.008074), (0.1622, -0.2128, 0.008074), (-0.03577, -0.2652, 0.008074), (-0.2128, -0.1622, 0.008074), (-0.2652, 0.03577, 0.008074), (-0.1622, 0.2128, 0.008074), (-0.06388, 0.1993, 0.5081), (-0.1861, 0.09576, 0.5081), (-0.1993, -0.06388, 0.5081), (-0.09576, -0.1861, 0.5081), (0.06388, -0.1993, 0.5081), (0.1861, -0.09576, 0.5081), (0.1993, 0.06388, 0.5081), (0.09576, 0.1861, 0.5081)], [], [(13, 1, 14), (14, 1, 19), (19, 1, 24), (24, 1, 29), (29, 1, 34), (34, 1, 39), (39, 1, 44), (44, 1, 13), (90, 89, 88, 87), (72, 48, 9, 65), (48, 47, 10, 9), (64, 46, 11, 57), (46, 45, 12, 11), (56, 44, 13, 49), (71, 43, 48, 72), (43, 42, 47, 48), (63, 41, 46, 64), (41, 40, 45, 46), (55, 39, 44, 56), (70, 38, 43, 71), (38, 37, 42, 43), (62, 36, 41, 63), (36, 35, 40, 41), (54, 34, 39, 55), (69, 33, 38, 70), (33, 32, 37, 38), (61, 31, 36, 62), (31, 30, 35, 36), (53, 29, 34, 54), (68, 28, 33, 69), (28, 27, 32, 33), (60, 26, 31, 61), (26, 25, 30, 31), (52, 24, 29, 53), (67, 23, 28, 68), (23, 22, 27, 28), (59, 21, 26, 60), (21, 20, 25, 26), (51, 19, 24, 52), (66, 18, 23, 67), (18, 17, 22, 23), (58, 16, 21, 59), (16, 15, 20, 21), (50, 14, 19, 51), (65, 9, 18, 66), (9, 10, 17, 18), (57, 11, 16, 58), (11, 12, 15, 16), (49, 13, 14, 50), (12, 49, 50, 15), (15, 50, 51, 20), (20, 51, 52, 25), (25, 52, 53, 30), (30, 53, 54, 35), (35, 54, 55, 40), (40, 55, 56, 45), (45, 56, 49, 12), (10, 57, 58, 17), (17, 58, 59, 22), (22, 59, 60, 27), (27, 60, 61, 32), (32, 61, 62, 37), (37, 62, 63, 42), (42, 63, 64, 47), (47, 64, 57, 10), (74, 73, 65, 66), (75, 74, 66, 67), (76, 75, 67, 68), (77, 76, 68, 69), (78, 77, 69, 70), (79, 78, 70, 71), (80, 79, 71, 72), (73, 80, 72, 65), (2, 0, 73, 74), (3, 2, 74, 75), (4, 3, 75, 76), (5, 4, 76, 77), (6, 5, 77, 78), (7, 6, 78, 79), (8, 7, 79, 80), (0, 8, 80, 73), (81, 82, 83, 84, 85, 86, 87, 88), (92, 91, 86, 85), (94, 93, 84, 83), (96, 95, 82, 81), (89, 96, 81, 88), (91, 90, 87, 86), (93, 92, 85, 84), (95, 94, 83, 82), (2, 3, 94, 95), (4, 5, 92, 93), (6, 7, 90, 91), (8, 0, 96, 89), (0, 2, 95, 96), (3, 4, 93, 94), (5, 6, 91, 92), (7, 8, 89, 90)])
me_cylinder_003.polygons.foreach_set('material_index', [1, 1, 1, 1, 1, 1, 1, 1, 0, 1, 1, 1, 1, 1, 1, 1, 1, 1, 1, 1, 1, 1, 1, 1, 1, 1, 1, 1, 1, 1, 1, 1, 1, 1, 1, 1, 1, 1, 1, 1, 1, 1, 1, 1, 1, 1, 1, 1, 1, 1, 1, 1, 1, 1, 1, 1, 1, 1, 1, 1, 1, 1, 1, 1, 1, 1, 1, 1, 1, 1, 1, 1, 1, 1, 1, 1, 1, 1, 1, 1, 1, 0, 0, 0, 0, 0, 0, 0, 0, 0, 0, 0, 0, 0, 0, 0, 0])
_uv = me_cylinder_003.uv_layers.new(name='UVMap')
_uv.uv.foreach_set('vector', [1.0, 0.9154, 0.875, 1.0, 0.875, 0.9154, 0.875, 0.9154, 0.75, 1.0, 0.75, 0.9154, 0.75, 0.9154, 0.625, 1.0, 0.625, 0.9154, 0.625, 0.9154, 0.5, 1.0, 0.5, 0.9154, 0.5, 0.9154, 0.375, 1.0, 0.375, 0.9154, 0.375, 0.9154, 0.25, 1.0, 0.25, 0.9154, 0.25, 0.9154, 0.125, 1.0, 0.125, 0.9154, 0.125, 0.9154, 0.0, 1.0, 0.0, 0.9154, 0.7061, 0.25, 0.7189, 0.2811, 0.7189, 0.2811, 0.7061, 0.25, 0.125, 0.5, 0.125, 0.5821, 0.0, 0.5821, 0.0, 0.5, 0.125, 0.5821, 0.125, 0.6654, 0.0, 0.6654, 0.0, 0.5821, 0.125, 0.6751, 0.125, 0.7487, 0.0, 0.7487, 0.0, 0.6751, 0.125, 0.7487, 0.125, 0.8321, 0.0, 0.8321, 0.0, 0.7487, 0.125, 0.8423, 0.125, 0.9154, 0.0, 0.9154, 0.0, 0.8423, 0.25, 0.5, 0.25, 0.5821, 0.125, 0.5821, 0.125, 0.5, 0.25, 0.5821, 0.25, 0.6654, 0.125, 0.6654, 0.125, 0.5821, 0.25, 0.6751, 0.25, 0.7487, 0.125, 0.7487, 0.125, 0.6751, 0.25, 0.7487, 0.25, 0.8321, 0.125, 0.8321, 0.125, 0.7487, 0.25, 0.8423, 0.25, 0.9154, 0.125, 0.9154, 0.125, 0.8423, 0.375, 0.5, 0.375, 0.5821, 0.25, 0.5821, 0.25, 0.5, 0.375, 0.5821, 0.375, 0.6654, 0.25, 0.6654, 0.25, 0.5821, 0.375, 0.6751, 0.375, 0.7487, 0.25, 0.7487, 0.25, 0.6751, 0.375, 0.7487, 0.375, 0.8321, 0.25, 0.8321, 0.25, 0.7487, 0.375, 0.8423, 0.375, 0.9154, 0.25, 0.9154, 0.25, 0.8423, 0.5, 0.5, 0.5, 0.5821, 0.375, 0.5821, 0.375, 0.5, 0.5, 0.5821, 0.5, 0.6654, 0.375, 0.6654, 0.375, 0.5821, 0.5, 0.6751, 0.5, 0.7487, 0.375, 0.7487, 0.375, 0.6751, 0.5, 0.7487, 0.5, 0.8321, 0.375, 0.8321, 0.375, 0.7487, 0.5, 0.8423, 0.5, 0.9154, 0.375, 0.9154, 0.375, 0.8423, 0.625, 0.5, 0.625, 0.5821, 0.5, 0.5821, 0.5, 0.5, 0.625, 0.5821, 0.625, 0.6654, 0.5, 0.6654, 0.5, 0.5821, 0.625, 0.6751, 0.625, 0.7487, 0.5, 0.7487, 0.5, 0.6751, 0.625, 0.7487, 0.625, 0.8321, 0.5, 0.8321, 0.5, 0.7487, 0.625, 0.8423, 0.625, 0.9154, 0.5, 0.9154, 0.5, 0.8423, 0.75, 0.5, 0.75, 0.5821, 0.625, 0.5821, 0.625, 0.5, 0.75, 0.5821, 0.75, 0.6654, 0.625, 0.6654, 0.625, 0.5821, 0.75, 0.6751, 0.75, 0.7487, 0.625, 0.7487, 0.625, 0.6751, 0.75, 0.7487, 0.75, 0.8321, 0.625, 0.8321, 0.625, 0.7487, 0.75, 0.8423, 0.75, 0.9154, 0.625, 0.9154, 0.625, 0.8423, 0.875, 0.5, 0.875, 0.5821, 0.75, 0.5821, 0.75, 0.5, 0.875, 0.5821, 0.875, 0.6654, 0.75, 0.6654, 0.75, 0.5821, 0.875, 0.6751, 0.875, 0.7487, 0.75, 0.7487, 0.75, 0.6751, 0.875, 0.7487, 0.875, 0.8321, 0.75, 0.8321, 0.75, 0.7487, 0.875, 0.8423, 0.875, 0.9154, 0.75, 0.9154, 0.75, 0.8423, 1.0, 0.5, 1.0, 0.5821, 0.875, 0.5821, 0.875, 0.5, 1.0, 0.5821, 1.0, 0.6654, 0.875, 0.6654, 0.875, 0.5821, 1.0, 0.6751, 1.0, 0.7487, 0.875, 0.7487, 0.875, 0.6751, 1.0, 0.7487, 1.0, 0.8321, 0.875, 0.8321, 0.875, 0.7487, 1.0, 0.8423, 1.0, 0.9154, 0.875, 0.9154, 0.875, 0.8423, 1.0, 0.8321, 1.0, 0.8423, 0.875, 0.8423, 0.875, 0.8321, 0.875, 0.8321, 0.875, 0.8423, 0.75, 0.8423, 0.75, 0.8321, 0.75, 0.8321, 0.75, 0.8423, 0.625, 0.8423, 0.625, 0.8321, 0.625, 0.8321, 0.625, 0.8423, 0.5, 0.8423, 0.5, 0.8321, 0.5, 0.8321, 0.5, 0.8423, 0.375, 0.8423, 0.375, 0.8321, 0.375, 0.8321, 0.375, 0.8423, 0.25, 0.8423, 0.25, 0.8321, 0.25, 0.8321, 0.25, 0.8423, 0.125, 0.8423, 0.125, 0.8321, 0.125, 0.8321, 0.125, 0.8423, 0.0, 0.8423, 0.0, 0.8321, 1.0, 0.6654, 1.0, 0.6751, 0.875, 0.6751, 0.875, 0.6654, 0.875, 0.6654, 0.875, 0.6751, 0.75, 0.6751, 0.75, 0.6654, 0.75, 0.6654, 0.75, 0.6751, 0.625, 0.6751, 0.625, 0.6654, 0.625, 0.6654, 0.625, 0.6751, 0.5, 0.6751, 0.5, 0.6654, 0.5, 0.6654, 0.5, 0.6751, 0.375, 0.6751, 0.375, 0.6654, 0.375, 0.6654, 0.375, 0.6751, 0.25, 0.6751, 0.25, 0.6654, 0.25, 0.6654, 0.25, 0.6751, 0.125, 0.6751, 0.125, 0.6654, 0.125, 0.6654, 0.125, 0.6751, 0.0, 0.6751, 0.0, 0.6654, 0.8304, 0.3304, 0.75, 0.3637, 0.75, 0.49, 0.9197, 0.4197, 0.8637, 0.25, 0.8304, 0.3304, 0.9197, 0.4197, 0.99, 0.25, 0.8304, 0.1696, 0.8637, 0.25, 0.99, 0.25, 0.9197, 0.08029, 0.75, 0.1363, 0.8304, 0.1696, 0.9197, 0.08029, 0.75, 0.01, 0.6696, 0.1696, 0.75, 0.1363, 0.75, 0.01, 0.5803, 0.08029, 0.6363, 0.25, 0.6696, 0.1696, 0.5803, 0.08029, 0.51, 0.25, 0.6696, 0.3304, 0.6363, 0.25, 0.51, 0.25, 0.5803, 0.4197, 0.75, 0.3637, 0.6696, 0.3304, 0.5803, 0.4197, 0.75, 0.49, 0.7811, 0.2811, 0.75, 0.2939, 0.75, 0.3637, 0.8304, 0.3304, 0.7939, 0.25, 0.7811, 0.2811, 0.8304, 0.3304, 0.8637, 0.25, 0.7811, 0.2189, 0.7939, 0.25, 0.8637, 0.25, 0.8304, 0.1696, 0.75, 0.2061, 0.7811, 0.2189, 0.8304, 0.1696, 0.75, 0.1363, 0.7189, 0.2189, 0.75, 0.2061, 0.75, 0.1363, 0.6696, 0.1696, 0.7061, 0.25, 0.7189, 0.2189, 0.6696, 0.1696, 0.6363, 0.25, 0.7189, 0.2811, 0.7061, 0.25, 0.6363, 0.25, 0.6696, 0.3304, 0.75, 0.2939, 0.7189, 0.2811, 0.6696, 0.3304, 0.75, 0.3637, 0.75, 0.2939, 0.7811, 0.2811, 0.7939, 0.25, 0.7811, 0.2189, 0.75, 0.2061, 0.7189, 0.2189, 0.7061, 0.25, 0.7189, 0.2811, 0.75, 0.2061, 0.7189, 0.2189, 0.7189, 0.2189, 0.75, 0.2061, 0.7939, 0.25, 0.7811, 0.2189, 0.7811, 0.2189, 0.7939, 0.25, 0.75, 0.2939, 0.7811, 0.2811, 0.7811, 0.2811, 0.75, 0.2939, 0.7189, 0.2811, 0.75, 0.2939, 0.75, 0.2939, 0.7189, 0.2811, 0.7189, 0.2189, 0.7061, 0.25, 0.7061, 0.25, 0.7189, 0.2189, 0.7811, 0.2189, 0.75, 0.2061, 0.75, 0.2061, 0.7811, 0.2189, 0.7811, 0.2811, 0.7939, 0.25, 0.7939, 0.25, 0.7811, 0.2811, 0.7811, 0.2811, 0.7939, 0.25, 0.7939, 0.25, 0.7811, 0.2811, 0.7811, 0.2189, 0.75, 0.2061, 0.75, 0.2061, 0.7811, 0.2189, 0.7189, 0.2189, 0.7061, 0.25, 0.7061, 0.25, 0.7189, 0.2189, 0.7189, 0.2811, 0.75, 0.2939, 0.75, 0.2939, 0.7189, 0.2811, 0.75, 0.2939, 0.7811, 0.2811, 0.7811, 0.2811, 0.75, 0.2939, 0.7939, 0.25, 0.7811, 0.2189, 0.7811, 0.2189, 0.7939, 0.25, 0.75, 0.2061, 0.7189, 0.2189, 0.7189, 0.2189, 0.75, 0.2061, 0.7061, 0.25, 0.7189, 0.2811, 0.7189, 0.2811, 0.7061, 0.25])
me_cylinder_003.materials.append(mat_material_001)
me_cylinder_003.materials.append(mat_material_002)
me_cylinder_003.use_remesh_fix_poles = True
me_cylinder_003.use_remesh_preserve_attributes = False
me_cylinder_003.use_mirror_vertex_groups = False
me_cylinder_003.update()

# ---- objects
ob_plane = bpy.data.objects.new('Plane', me_plane)
ob_camera = bpy.data.objects.new('Camera', cam_camera_001)
ob_sun = bpy.data.objects.new('Sun', light_sun)
ob_cylinder_002 = bpy.data.objects.new('Cylinder.002', me_cylinder_002)
ob_cylinder = bpy.data.objects.new('Cylinder', me_cylinder)
ob_cylinder_003 = bpy.data.objects.new('Cylinder.003', me_cylinder_003)
ob_area = bpy.data.objects.new('Area', light_area)

# ---- transforms, parenting, visibility, modifiers, constraints
ob_plane.location = (0.0, 0.0, 0.0)
ob_plane.scale = (507.2, 507.2, 507.2)
ob_plane.lineart.crease_threshold = 0.0
ob_camera.location = (-8.156, 12.15, 5.321)
ob_camera.rotation_euler = (1.319, 5.786e-06, -2.695)
ob_camera.lineart.crease_threshold = 0.0
ob_sun.location = (7.388, 1.791, 8.581)
ob_sun.rotation_euler = (-0.3029, 0.5976, 0.05717)
ob_sun.lineart.crease_threshold = 0.0
ob_cylinder_002.location = (0.0, 0.0, 0.0)
ob_cylinder_002.scale = (1.059, 1.059, 1.0)
ob_cylinder_002.lineart.crease_threshold = 0.0
ob_cylinder.location = (0.0, 0.0, 0.0)
ob_cylinder.scale = (1.059, 1.059, 1.0)
ob_cylinder.lineart.crease_threshold = 0.0
ob_cylinder_003.location = (-3.176, -2.091, 0.0)
ob_cylinder_003.rotation_euler = (0.0, -0.0, -1.672)
ob_cylinder_003.scale = (0.7584, 0.7584, 0.9203)
ob_cylinder_003.lineart.crease_threshold = 0.0
ob_area.location = (4.868, 1.291, 3.658)
ob_area.rotation_euler = (-0.3336, 0.7523, 0.08763)
ob_area.lineart.crease_threshold = 0.0

# ---- collection membership
scene.collection.objects.link(ob_plane)
scene.collection.objects.link(ob_camera)
scene.collection.objects.link(ob_sun)
scene.collection.objects.link(ob_cylinder_002)
col_tree.objects.link(ob_cylinder)
col_tree_002.objects.link(ob_cylinder_003)
col_tree_002.objects.link(ob_area)

# ---- scene / render settings (as saved in the file)
scene.camera = ob_camera
scene.frame_start = 1; scene.frame_end = 250; scene.frame_set(1)
scene.render.engine = 'CYCLES'
scene.cycles.use_denoising = False
scene.cycles.samples = 128
scene.cycles.sampling_pattern = 'TABULATED_SOBOL'
scene.cycles.use_adaptive_sampling = False
scene.cycles.use_light_tree = False
scene.view_settings.view_transform = 'Filmic'
bpy.context.view_layer.update()
